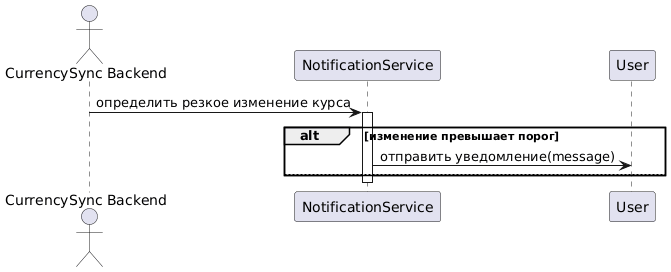

The diagram above was rendered by PlantUML. Its source (embedded in the PNG):
@startuml
actor "CurrencySync Backend"
participant "NotificationService"
participant "User"

"CurrencySync Backend" -> "NotificationService": определить резкое изменение курса
activate "NotificationService"

alt изменение превышает порог
  "NotificationService" -> "User": отправить уведомление(message)
else
  note right: Уведомление не отправляется
end

deactivate "NotificationService"
@enduml